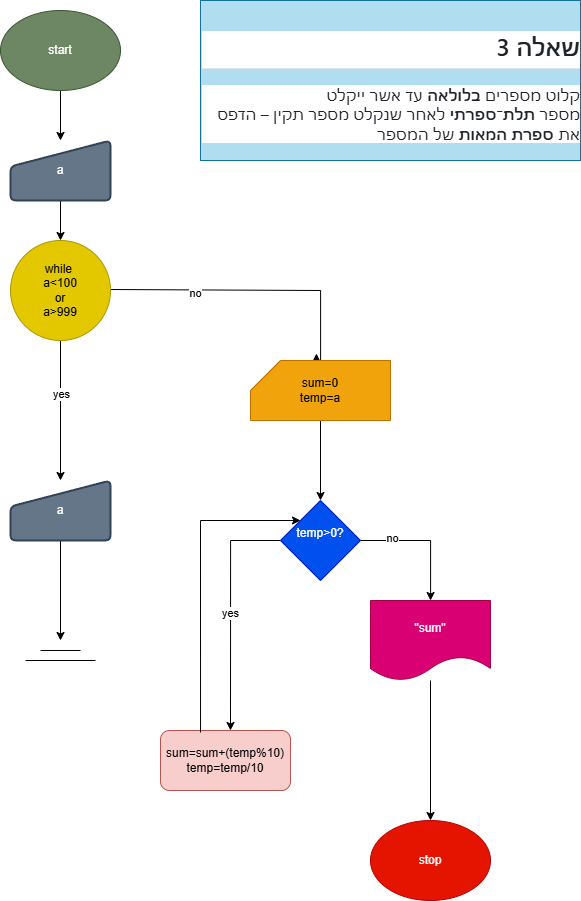

The diagram above was exported from draw.io. Its source (the exported page's mxGraphModel, read from the mxfile embedded in the PNG):
<mxGraphModel dx="1585" dy="976" grid="1" gridSize="10" guides="1" tooltips="1" connect="1" arrows="1" fold="1" page="1" pageScale="1" pageWidth="827" pageHeight="1169" math="0" shadow="0">
  <root>
    <mxCell id="0" />
    <mxCell id="1" parent="0" />
    <mxCell id="1w-ZTpza0T50KDggLm8G-3" edge="1" parent="1" source="1w-ZTpza0T50KDggLm8G-1" style="edgeStyle=orthogonalEdgeStyle;rounded=0;orthogonalLoop=1;jettySize=auto;html=1;" target="1w-ZTpza0T50KDggLm8G-4">
      <mxGeometry relative="1" as="geometry">
        <mxPoint x="300" y="170" as="targetPoint" />
      </mxGeometry>
    </mxCell>
    <mxCell id="1w-ZTpza0T50KDggLm8G-1" parent="1" style="ellipse;whiteSpace=wrap;html=1;fillColor=#6d8764;fontColor=#ffffff;strokeColor=#3A5431;" value="start" vertex="1">
      <mxGeometry height="80" width="120" x="240" y="10" as="geometry" />
    </mxCell>
    <UserObject label="&lt;div class=&quot;markdown-heading&quot; dir=&quot;auto&quot; style=&quot;box-sizing: border-box; position: relative; color: rgb(31, 35, 40); font-family: -apple-system, BlinkMacSystemFont, &amp;quot;Segoe UI&amp;quot;, &amp;quot;Noto Sans&amp;quot;, Helvetica, Arial, sans-serif, &amp;quot;Apple Color Emoji&amp;quot;, &amp;quot;Segoe UI Emoji&amp;quot;; font-size: 16px; font-style: normal; font-variant-ligatures: normal; font-variant-caps: normal; font-weight: 400; letter-spacing: normal; orphans: 2; text-align: start; text-indent: 0px; text-transform: none; widows: 2; word-spacing: 0px; -webkit-text-stroke-width: 0px; white-space: normal; background-color: rgb(255, 255, 255); text-decoration-thickness: initial; text-decoration-style: initial; text-decoration-color: initial;&quot;&gt;&lt;h2 tabindex=&quot;-1&quot; class=&quot;heading-element&quot; dir=&quot;auto&quot; style=&quot;box-sizing: border-box; margin-top: 24px; margin-bottom: 16px; font-size: 1.5em; font-weight: 600; line-height: 1.25; padding-bottom: 0.3em; border-bottom: 1px solid rgba(209, 217, 224, 0.7);&quot;&gt;שאלה 3&lt;/h2&gt;&lt;a id=&quot;user-content-שאלה-3&quot; class=&quot;anchor&quot; aria-label=&quot;Permalink: שאלה 3&quot; href=&quot;https://github.com/pythonai211225-rgb/07.01.2026/blob/main/hw.md#%D7%A9%D7%90%D7%9C%D7%94-3&quot; style=&quot;box-sizing: border-box; background-color: rgba(0, 0, 0, 0); color: rgb(9, 105, 218); text-decoration: underline; float: left; padding-right: 4px; margin: auto; line-height: 1; position: absolute; top: 19.0938px; left: -28px; display: flex; width: 28px; height: 28px; border-radius: 6px; opacity: 0; justify-content: center; align-items: center; transform: translateY(calc(-50% - 0.3rem)); text-underline-offset: 0.2rem;&quot;&gt;&lt;svg class=&quot;octicon octicon-link&quot; viewBox=&quot;0 0 16 16&quot; version=&quot;1.1&quot; width=&quot;16&quot; height=&quot;16&quot; aria-hidden=&quot;true&quot;&gt;&lt;path d=&quot;m7.775 3.275 1.25-1.25a3.5 3.5 0 1 1 4.95 4.95l-2.5 2.5a3.5 3.5 0 0 1-4.95 0 .751.751 0 0 1 .018-1.042.751.751 0 0 1 1.042-.018 1.998 1.998 0 0 0 2.83 0l2.5-2.5a2.002 2.002 0 0 0-2.83-2.83l-1.25 1.25a.751.751 0 0 1-1.042-.018.751.751 0 0 1-.018-1.042Zm-4.69 9.64a1.998 1.998 0 0 0 2.83 0l1.25-1.25a.751.751 0 0 1 1.042.018.751.751 0 0 1 .018 1.042l-1.25 1.25a3.5 3.5 0 1 1-4.95-4.95l2.5-2.5a3.5 3.5 0 0 1 4.95 0 .751.751 0 0 1-.018 1.042.751.751 0 0 1-1.042.018 1.998 1.998 0 0 0-2.83 0l-2.5 2.5a1.998 1.998 0 0 0 0 2.83Z&quot;&gt;&lt;/path&gt;&lt;/svg&gt;&lt;/a&gt;&lt;/div&gt;&lt;p dir=&quot;auto&quot; style=&quot;box-sizing: border-box; margin-top: 0px; margin-bottom: 16px; color: rgb(31, 35, 40); font-family: -apple-system, BlinkMacSystemFont, &amp;quot;Segoe UI&amp;quot;, &amp;quot;Noto Sans&amp;quot;, Helvetica, Arial, sans-serif, &amp;quot;Apple Color Emoji&amp;quot;, &amp;quot;Segoe UI Emoji&amp;quot;; font-size: 16px; font-style: normal; font-variant-ligatures: normal; font-variant-caps: normal; font-weight: 400; letter-spacing: normal; orphans: 2; text-align: start; text-indent: 0px; text-transform: none; widows: 2; word-spacing: 0px; -webkit-text-stroke-width: 0px; white-space: normal; background-color: rgb(255, 255, 255); text-decoration-thickness: initial; text-decoration-style: initial; text-decoration-color: initial;&quot;&gt;קלוט מספרים&lt;span&gt;&amp;nbsp;&lt;/span&gt;&lt;strong style=&quot;box-sizing: border-box; font-weight: 600;&quot;&gt;בלולאה&lt;/strong&gt;&lt;span&gt;&amp;nbsp;&lt;/span&gt;עד אשר ייקלט מספר&lt;span&gt;&amp;nbsp;&lt;/span&gt;&lt;strong style=&quot;box-sizing: border-box; font-weight: 600;&quot;&gt;תלת־ספרתי&lt;/strong&gt;&lt;span&gt;&amp;nbsp;&lt;/span&gt;לאחר שנקלט מספר תקין – הדפס את&lt;span&gt;&amp;nbsp;&lt;/span&gt;&lt;strong style=&quot;box-sizing: border-box; font-weight: 600;&quot;&gt;ספרת המאות&lt;/strong&gt;&lt;span&gt;&amp;nbsp;&lt;/span&gt;של המספר&lt;/p&gt;" link="&lt;div class=&quot;markdown-heading&quot; dir=&quot;auto&quot; style=&quot;box-sizing: border-box; position: relative; color: rgb(31, 35, 40); font-family: -apple-system, BlinkMacSystemFont, &amp;quot;Segoe UI&amp;quot;, &amp;quot;Noto Sans&amp;quot;, Helvetica, Arial, sans-serif, &amp;quot;Apple Color Emoji&amp;quot;, &amp;quot;Segoe UI Emoji&amp;quot;; font-size: 16px; font-style: normal; font-variant-ligatures: normal; font-variant-caps: normal; font-weight: 400; letter-spacing: normal; orphans: 2; text-align: start; text-indent: 0px; text-transform: none; widows: 2; word-spacing: 0px; -webkit-text-stroke-width: 0px; white-space: normal; background-color: rgb(255, 255, 255); text-decoration-thickness: initial; text-decoration-style: initial; text-decoration-color: initial;&quot;&gt;&lt;h2 tabindex=&quot;-1&quot; class=&quot;heading-element&quot; dir=&quot;auto&quot; style=&quot;box-sizing: border-box; margin-top: 24px; margin-bottom: 16px; font-size: 1.5em; font-weight: 600; line-height: 1.25; padding-bottom: 0.3em; border-bottom: 1px solid rgba(209, 217, 224, 0.7);&quot;&gt;שאלה 3&lt;/h2&gt;&lt;a id=&quot;user-content-שאלה-3&quot; class=&quot;anchor&quot; aria-label=&quot;Permalink: שאלה 3&quot; href=&quot;https://github.com/pythonai211225-rgb/07.01.2026/blob/main/hw.md#%D7%A9%D7%90%D7%9C%D7%94-3&quot; style=&quot;box-sizing: border-box; background-color: rgba(0, 0, 0, 0); color: rgb(9, 105, 218); text-decoration: underline; float: left; padding-right: 4px; margin: auto; line-height: 1; position: absolute; top: 19.0938px; left: -28px; display: flex; width: 28px; height: 28px; border-radius: 6px; opacity: 0; justify-content: center; align-items: center; transform: translateY(calc(-50% - 0.3rem)); text-underline-offset: 0.2rem;&quot;&gt;&lt;svg class=&quot;octicon octicon-link&quot; viewBox=&quot;0 0 16 16&quot; version=&quot;1.1&quot; width=&quot;16&quot; height=&quot;16&quot; aria-hidden=&quot;true&quot;&gt;&lt;path d=&quot;m7.775 3.275 1.25-1.25a3.5 3.5 0 1 1 4.95 4.95l-2.5 2.5a3.5 3.5 0 0 1-4.95 0 .751.751 0 0 1 .018-1.042.751.751 0 0 1 1.042-.018 1.998 1.998 0 0 0 2.83 0l2.5-2.5a2.002 2.002 0 0 0-2.83-2.83l-1.25 1.25a.751.751 0 0 1-1.042-.018.751.751 0 0 1-.018-1.042Zm-4.69 9.64a1.998 1.998 0 0 0 2.83 0l1.25-1.25a.751.751 0 0 1 1.042.018.751.751 0 0 1 .018 1.042l-1.25 1.25a3.5 3.5 0 1 1-4.95-4.95l2.5-2.5a3.5 3.5 0 0 1 4.95 0 .751.751 0 0 1-.018 1.042.751.751 0 0 1-1.042.018 1.998 1.998 0 0 0-2.83 0l-2.5 2.5a1.998 1.998 0 0 0 0 2.83Z&quot;&gt;&lt;/path&gt;&lt;/svg&gt;&lt;/a&gt;&lt;/div&gt;&lt;p dir=&quot;auto&quot; style=&quot;box-sizing: border-box; margin-top: 0px; margin-bottom: 16px; color: rgb(31, 35, 40); font-family: -apple-system, BlinkMacSystemFont, &amp;quot;Segoe UI&amp;quot;, &amp;quot;Noto Sans&amp;quot;, Helvetica, Arial, sans-serif, &amp;quot;Apple Color Emoji&amp;quot;, &amp;quot;Segoe UI Emoji&amp;quot;; font-size: 16px; font-style: normal; font-variant-ligatures: normal; font-variant-caps: normal; font-weight: 400; letter-spacing: normal; orphans: 2; text-align: start; text-indent: 0px; text-transform: none; widows: 2; word-spacing: 0px; -webkit-text-stroke-width: 0px; white-space: normal; background-color: rgb(255, 255, 255); text-decoration-thickness: initial; text-decoration-style: initial; text-decoration-color: initial;&quot;&gt;קלוט מספרים&lt;span&gt;&amp;nbsp;&lt;/span&gt;&lt;strong style=&quot;box-sizing: border-box; font-weight: 600;&quot;&gt;בלולאה&lt;/strong&gt;&lt;span&gt;&amp;nbsp;&lt;/span&gt;עד אשר ייקלט מספר&lt;span&gt;&amp;nbsp;&lt;/span&gt;&lt;strong style=&quot;box-sizing: border-box; font-weight: 600;&quot;&gt;תלת־ספרתי&lt;/strong&gt;&lt;span&gt;&amp;nbsp;&lt;/span&gt;לאחר שנקלט מספר תקין – הדפס את&lt;span&gt;&amp;nbsp;&lt;/span&gt;&lt;strong style=&quot;box-sizing: border-box; font-weight: 600;&quot;&gt;ספרת המאות&lt;/strong&gt;&lt;span&gt;&amp;nbsp;&lt;/span&gt;של המספר&lt;/p&gt;" id="1w-ZTpza0T50KDggLm8G-2">
      <mxCell parent="1" style="text;whiteSpace=wrap;html=1;fillColor=#b1ddf0;strokeColor=#10739e;" vertex="1">
        <mxGeometry height="160" width="380" x="440" as="geometry" />
      </mxCell>
    </UserObject>
    <mxCell id="1w-ZTpza0T50KDggLm8G-5" edge="1" parent="1" source="1w-ZTpza0T50KDggLm8G-4" style="edgeStyle=orthogonalEdgeStyle;rounded=0;orthogonalLoop=1;jettySize=auto;html=1;">
      <mxGeometry relative="1" as="geometry">
        <mxPoint x="300" y="240" as="targetPoint" />
      </mxGeometry>
    </mxCell>
    <mxCell id="1w-ZTpza0T50KDggLm8G-4" parent="1" style="html=1;strokeWidth=2;shape=manualInput;whiteSpace=wrap;rounded=1;size=26;arcSize=11;fillColor=#647687;fontColor=#ffffff;strokeColor=#314354;" value="a" vertex="1">
      <mxGeometry height="60" width="100" x="250" y="140" as="geometry" />
    </mxCell>
    <mxCell id="1w-ZTpza0T50KDggLm8G-7" edge="1" parent="1" style="edgeStyle=orthogonalEdgeStyle;rounded=0;orthogonalLoop=1;jettySize=auto;html=1;exitX=1.08;exitY=0.49;exitDx=0;exitDy=0;exitPerimeter=0;entryX=0.471;entryY=-0.117;entryDx=0;entryDy=0;entryPerimeter=0;" target="1w-ZTpza0T50KDggLm8G-22">
      <mxGeometry relative="1" as="geometry">
        <Array as="points">
          <mxPoint x="349" y="290" />
          <mxPoint x="560" y="290" />
          <mxPoint x="560" y="360" />
          <mxPoint x="556" y="360" />
        </Array>
        <mxPoint x="349" y="289" as="sourcePoint" />
        <mxPoint x="581" y="360" as="targetPoint" />
      </mxGeometry>
    </mxCell>
    <mxCell id="1w-ZTpza0T50KDggLm8G-17" connectable="0" parent="1w-ZTpza0T50KDggLm8G-7" style="edgeLabel;html=1;align=center;verticalAlign=middle;resizable=0;points=[];" value="no" vertex="1">
      <mxGeometry relative="1" x="-0.4176" y="-3" as="geometry">
        <mxPoint as="offset" />
      </mxGeometry>
    </mxCell>
    <mxCell id="1w-ZTpza0T50KDggLm8G-9" edge="1" parent="1" style="edgeStyle=orthogonalEdgeStyle;rounded=0;orthogonalLoop=1;jettySize=auto;html=1;">
      <mxGeometry relative="1" as="geometry">
        <mxPoint x="300" y="340" as="sourcePoint" />
        <mxPoint x="300" y="480" as="targetPoint" />
      </mxGeometry>
    </mxCell>
    <mxCell id="1w-ZTpza0T50KDggLm8G-10" connectable="0" parent="1w-ZTpza0T50KDggLm8G-9" style="edgeLabel;html=1;align=center;verticalAlign=middle;resizable=0;points=[];" value="yes" vertex="1">
      <mxGeometry relative="1" x="-0.2571" as="geometry">
        <mxPoint as="offset" />
      </mxGeometry>
    </mxCell>
    <mxCell id="1w-ZTpza0T50KDggLm8G-13" edge="1" parent="1" source="1w-ZTpza0T50KDggLm8G-11" style="edgeStyle=orthogonalEdgeStyle;rounded=0;orthogonalLoop=1;jettySize=auto;html=1;">
      <mxGeometry relative="1" as="geometry">
        <mxPoint x="300" y="640" as="targetPoint" />
      </mxGeometry>
    </mxCell>
    <mxCell id="1w-ZTpza0T50KDggLm8G-11" parent="1" style="html=1;strokeWidth=2;shape=manualInput;whiteSpace=wrap;rounded=1;size=26;arcSize=11;fillColor=#647687;fontColor=#ffffff;strokeColor=#314354;" value="a" vertex="1">
      <mxGeometry height="60" width="100" x="250" y="480" as="geometry" />
    </mxCell>
    <mxCell id="1w-ZTpza0T50KDggLm8G-14" edge="1" parent="1" style="endArrow=none;html=1;rounded=0;" value="">
      <mxGeometry height="50" relative="1" width="50" as="geometry">
        <mxPoint x="265" y="660" as="sourcePoint" />
        <mxPoint x="335" y="660" as="targetPoint" />
      </mxGeometry>
    </mxCell>
    <mxCell id="1w-ZTpza0T50KDggLm8G-15" edge="1" parent="1" style="endArrow=none;html=1;rounded=0;" value="">
      <mxGeometry height="50" relative="1" width="50" as="geometry">
        <mxPoint x="280" y="650" as="sourcePoint" />
        <mxPoint x="320" y="650" as="targetPoint" />
      </mxGeometry>
    </mxCell>
    <mxCell id="1w-ZTpza0T50KDggLm8G-16" parent="1" style="ellipse;whiteSpace=wrap;html=1;fillColor=#e51400;fontColor=#ffffff;strokeColor=#B20000;" value="stop" vertex="1">
      <mxGeometry height="80" width="120" x="610" y="820" as="geometry" />
    </mxCell>
    <mxCell id="1w-ZTpza0T50KDggLm8G-18" parent="1" style="ellipse;whiteSpace=wrap;html=1;aspect=fixed;fillColor=#e3c800;fontColor=#000000;strokeColor=#B09500;" value="while&amp;nbsp;&lt;div&gt;a&amp;lt;100&lt;/div&gt;&lt;div&gt;or&lt;/div&gt;&lt;div&gt;a&amp;gt;999&lt;/div&gt;" vertex="1">
      <mxGeometry height="100" width="100" x="250" y="240" as="geometry" />
    </mxCell>
    <mxCell id="1w-ZTpza0T50KDggLm8G-26" edge="1" parent="1" source="1w-ZTpza0T50KDggLm8G-22" style="edgeStyle=orthogonalEdgeStyle;rounded=0;orthogonalLoop=1;jettySize=auto;html=1;" target="1w-ZTpza0T50KDggLm8G-25" value="">
      <mxGeometry relative="1" as="geometry" />
    </mxCell>
    <mxCell id="1w-ZTpza0T50KDggLm8G-22" parent="1" style="shape=card;whiteSpace=wrap;html=1;fillColor=#f0a30a;fontColor=#000000;strokeColor=#BD7000;" value="sum=0&lt;div&gt;temp=a&lt;/div&gt;" vertex="1">
      <mxGeometry height="60" width="140" x="490" y="360" as="geometry" />
    </mxCell>
    <mxCell id="1w-ZTpza0T50KDggLm8G-30" edge="1" parent="1" source="1w-ZTpza0T50KDggLm8G-25" style="edgeStyle=orthogonalEdgeStyle;rounded=0;orthogonalLoop=1;jettySize=auto;html=1;exitX=1;exitY=0.5;exitDx=0;exitDy=0;" target="1w-ZTpza0T50KDggLm8G-29">
      <mxGeometry relative="1" as="geometry" />
    </mxCell>
    <mxCell id="1w-ZTpza0T50KDggLm8G-31" connectable="0" parent="1w-ZTpza0T50KDggLm8G-30" style="edgeLabel;html=1;align=center;verticalAlign=middle;resizable=0;points=[];" value="no" vertex="1">
      <mxGeometry relative="1" x="-0.5231" y="3" as="geometry">
        <mxPoint as="offset" />
      </mxGeometry>
    </mxCell>
    <mxCell id="1w-ZTpza0T50KDggLm8G-32" edge="1" parent="1" source="1w-ZTpza0T50KDggLm8G-25" style="edgeStyle=orthogonalEdgeStyle;rounded=0;orthogonalLoop=1;jettySize=auto;html=1;exitX=0;exitY=0.5;exitDx=0;exitDy=0;">
      <mxGeometry relative="1" as="geometry">
        <mxPoint x="470" y="730" as="targetPoint" />
      </mxGeometry>
    </mxCell>
    <mxCell id="1w-ZTpza0T50KDggLm8G-34" connectable="0" parent="1w-ZTpza0T50KDggLm8G-32" style="edgeLabel;html=1;align=center;verticalAlign=middle;resizable=0;points=[];" value="yes" vertex="1">
      <mxGeometry relative="1" x="0.0167" y="-1" as="geometry">
        <mxPoint as="offset" />
      </mxGeometry>
    </mxCell>
    <mxCell id="1w-ZTpza0T50KDggLm8G-25" parent="1" style="rhombus;whiteSpace=wrap;html=1;fillColor=#0050ef;fontColor=#ffffff;strokeColor=#001DBC;" value="temp&amp;gt;0?&lt;div&gt;&lt;br&gt;&lt;/div&gt;" vertex="1">
      <mxGeometry height="80" width="80" x="520" y="500" as="geometry" />
    </mxCell>
    <mxCell id="1w-ZTpza0T50KDggLm8G-39" edge="1" parent="1" source="1w-ZTpza0T50KDggLm8G-29" style="edgeStyle=orthogonalEdgeStyle;rounded=0;orthogonalLoop=1;jettySize=auto;html=1;" target="1w-ZTpza0T50KDggLm8G-16">
      <mxGeometry relative="1" as="geometry" />
    </mxCell>
    <mxCell id="1w-ZTpza0T50KDggLm8G-29" parent="1" style="shape=document;whiteSpace=wrap;html=1;boundedLbl=1;fillColor=#d80073;fontColor=#ffffff;strokeColor=#A50040;" value="&quot;sum&quot;" vertex="1">
      <mxGeometry height="80" width="120" x="610" y="600" as="geometry" />
    </mxCell>
    <mxCell id="1w-ZTpza0T50KDggLm8G-33" parent="1" style="rounded=1;whiteSpace=wrap;html=1;fillColor=#f8cecc;strokeColor=#b85450;" value="sum=sum+(temp%10)&lt;div&gt;temp=temp/10&lt;/div&gt;" vertex="1">
      <mxGeometry height="60" width="130" x="400" y="730" as="geometry" />
    </mxCell>
    <mxCell id="1w-ZTpza0T50KDggLm8G-37" edge="1" parent="1" style="endArrow=none;html=1;rounded=0;exitX=0.308;exitY=-0.133;exitDx=0;exitDy=0;exitPerimeter=0;" value="">
      <mxGeometry height="50" relative="1" width="50" as="geometry">
        <mxPoint x="440.03999999999996" y="732.02" as="sourcePoint" />
        <mxPoint x="440" y="520" as="targetPoint" />
      </mxGeometry>
    </mxCell>
    <mxCell id="1w-ZTpza0T50KDggLm8G-38" edge="1" parent="1" style="endArrow=classic;html=1;rounded=0;" value="">
      <mxGeometry height="50" relative="1" width="50" as="geometry">
        <mxPoint x="440" y="520" as="sourcePoint" />
        <mxPoint x="540" y="520" as="targetPoint" />
      </mxGeometry>
    </mxCell>
  </root>
</mxGraphModel>